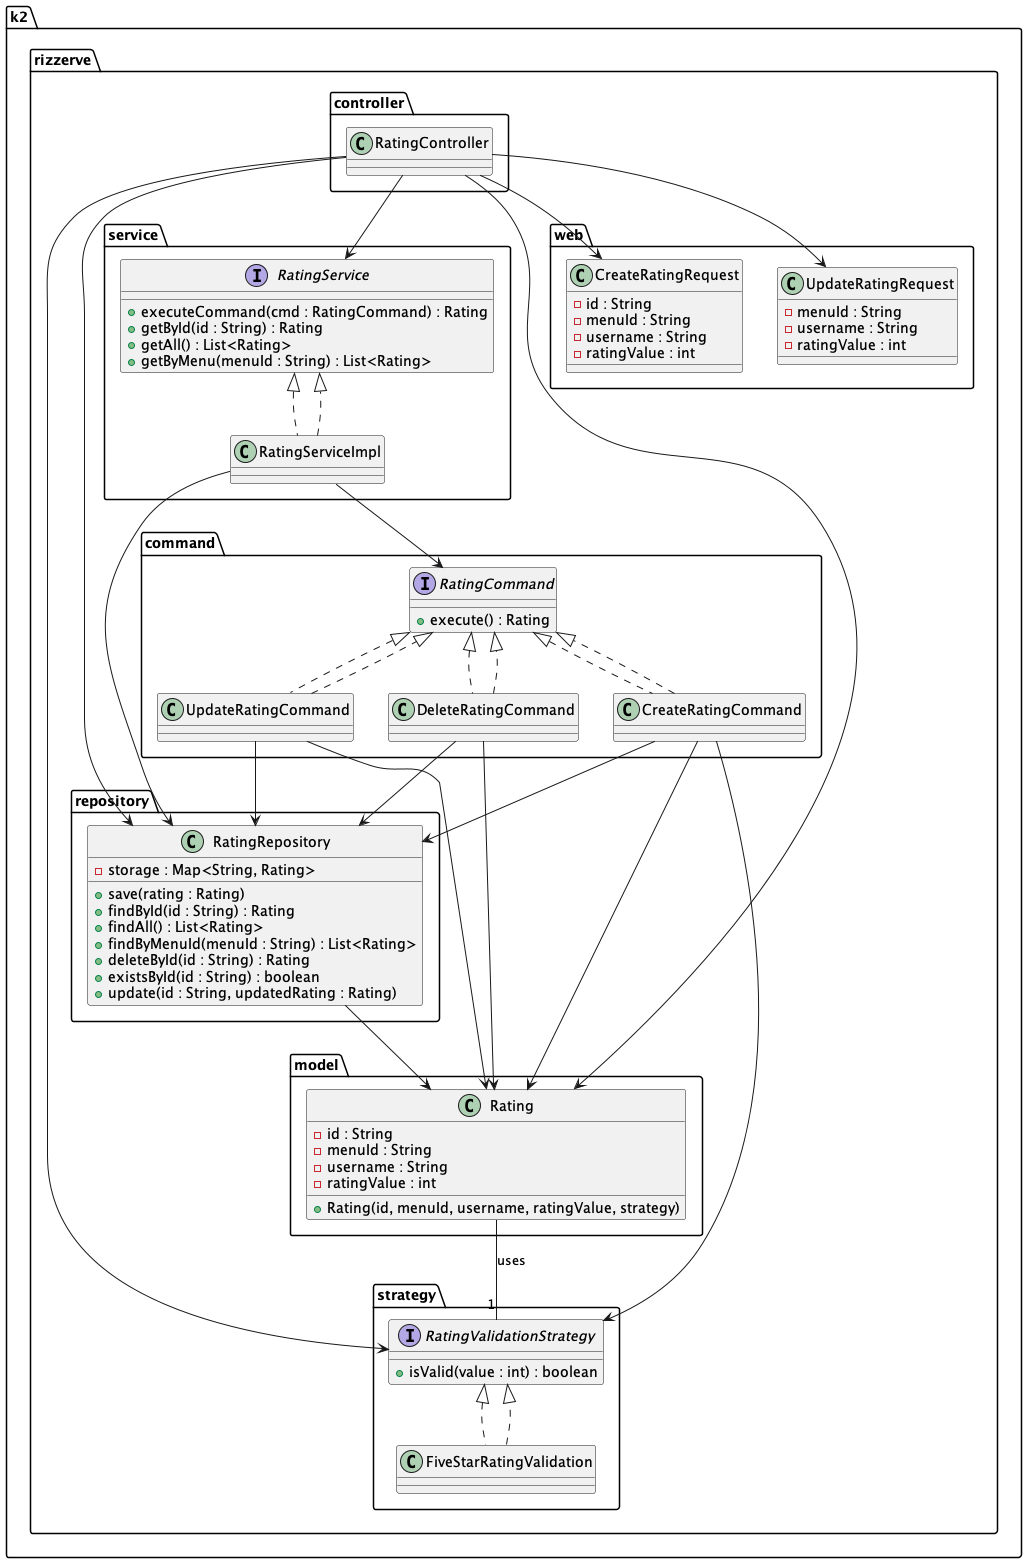

The diagram above was rendered by PlantUML. Its source (embedded in the PNG):
@startuml

package k2.rizzerve.model {
    class Rating {
        - id : String
        - menuId : String
        - username : String
        - ratingValue : int
        + Rating(id, menuId, username, ratingValue, strategy)
    }
}

package k2.rizzerve.strategy {
    interface RatingValidationStrategy {
        + isValid(value : int) : boolean
    }
    class FiveStarRatingValidation implements RatingValidationStrategy
}

package k2.rizzerve.repository {
    class RatingRepository {
        - storage : Map<String, Rating>
        + save(rating : Rating)
        + findById(id : String) : Rating
        + findAll() : List<Rating>
        + findByMenuId(menuId : String) : List<Rating>
        + deleteById(id : String) : Rating
        + existsById(id : String) : boolean
        + update(id : String, updatedRating : Rating)
    }
}

package k2.rizzerve.command {
    interface RatingCommand {
        + execute() : Rating
    }
    class CreateRatingCommand implements RatingCommand
    class UpdateRatingCommand implements RatingCommand
    class DeleteRatingCommand implements RatingCommand
}

package k2.rizzerve.service {
    interface RatingService {
        + executeCommand(cmd : RatingCommand) : Rating
        + getById(id : String) : Rating
        + getAll() : List<Rating>
        + getByMenu(menuId : String) : List<Rating>
    }
    class RatingServiceImpl implements RatingService
}

package k2.rizzerve.web {
    class CreateRatingRequest {
        - id : String
        - menuId : String
        - username : String
        - ratingValue : int
    }
    class UpdateRatingRequest {
        - menuId : String
        - username : String
        - ratingValue : int
    }
}

package k2.rizzerve.controller {
    class RatingController
}

' Relationships
Rating -- "1" RatingValidationStrategy : uses
FiveStarRatingValidation ..|> RatingValidationStrategy
RatingRepository --> Rating
CreateRatingCommand ..|> RatingCommand
UpdateRatingCommand ..|> RatingCommand
DeleteRatingCommand ..|> RatingCommand
CreateRatingCommand --> RatingRepository
UpdateRatingCommand --> RatingRepository
DeleteRatingCommand --> RatingRepository
CreateRatingCommand --> RatingValidationStrategy
CreateRatingCommand --> Rating
UpdateRatingCommand --> Rating
DeleteRatingCommand --> Rating
RatingServiceImpl ..|> RatingService
RatingServiceImpl --> RatingRepository
RatingServiceImpl --> RatingCommand
RatingController --> RatingService
RatingController --> RatingRepository
RatingController --> RatingValidationStrategy
RatingController --> CreateRatingRequest
RatingController --> UpdateRatingRequest
RatingController --> Rating

@enduml